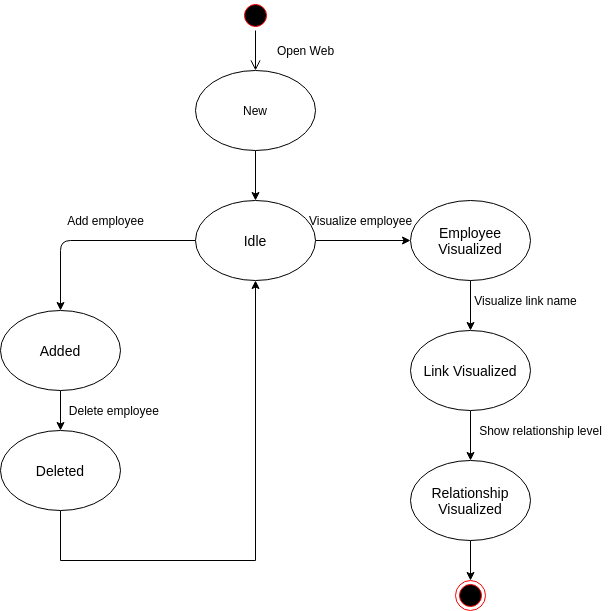

The diagram above was exported from draw.io. Its source (the exported page's mxGraphModel, read from the mxfile embedded in the PNG):
<mxGraphModel dx="982" dy="1710" grid="1" gridSize="10" guides="1" tooltips="1" connect="1" arrows="1" fold="1" page="1" pageScale="1" pageWidth="850" pageHeight="1100" math="0" shadow="0">
  <root>
    <mxCell id="0" />
    <mxCell id="1" parent="0" />
    <mxCell id="uPUW8i_NVWzhisynUKPf-18" value="" style="ellipse;html=1;shape=startState;fillColor=#000000;strokeColor=#ff0000;" parent="1" vertex="1">
      <mxGeometry x="410" y="-80" width="30" height="30" as="geometry" />
    </mxCell>
    <mxCell id="uPUW8i_NVWzhisynUKPf-19" value="" style="edgeStyle=orthogonalEdgeStyle;html=1;verticalAlign=bottom;endArrow=open;endSize=8;" parent="1" source="uPUW8i_NVWzhisynUKPf-18" edge="1">
      <mxGeometry relative="1" as="geometry">
        <mxPoint x="425" y="-10" as="targetPoint" />
      </mxGeometry>
    </mxCell>
    <mxCell id="2" value="Open Web" style="text;html=1;align=center;verticalAlign=middle;resizable=0;points=[];autosize=1;" parent="1" vertex="1">
      <mxGeometry x="440" y="-40" width="70" height="20" as="geometry" />
    </mxCell>
    <mxCell id="uPUW8i_NVWzhisynUKPf-26" value="Add employee" style="text;html=1;align=center;verticalAlign=middle;resizable=0;points=[];autosize=1;" parent="1" vertex="1">
      <mxGeometry x="230" y="130" width="90" height="20" as="geometry" />
    </mxCell>
    <mxCell id="d_cl1gBqwuzqeaz2eRE8-3" style="edgeStyle=orthogonalEdgeStyle;rounded=0;orthogonalLoop=1;jettySize=auto;html=1;exitX=0.5;exitY=1;exitDx=0;exitDy=0;" edge="1" parent="1" source="o8AOmC_aDrTL0VU3Yefj-7">
      <mxGeometry relative="1" as="geometry">
        <mxPoint x="230" y="350" as="targetPoint" />
      </mxGeometry>
    </mxCell>
    <mxCell id="o8AOmC_aDrTL0VU3Yefj-7" value="&lt;span style=&quot;font-size: 14px&quot;&gt;Added&lt;/span&gt;" style="ellipse;whiteSpace=wrap;html=1;" parent="1" vertex="1">
      <mxGeometry x="170" y="230" width="120" height="80" as="geometry" />
    </mxCell>
    <mxCell id="o8AOmC_aDrTL0VU3Yefj-22" style="edgeStyle=orthogonalEdgeStyle;rounded=0;orthogonalLoop=1;jettySize=auto;html=1;" parent="1" source="o8AOmC_aDrTL0VU3Yefj-8" edge="1">
      <mxGeometry relative="1" as="geometry">
        <mxPoint x="640" y="250" as="targetPoint" />
      </mxGeometry>
    </mxCell>
    <mxCell id="o8AOmC_aDrTL0VU3Yefj-8" value="&lt;span style=&quot;font-size: 14px&quot;&gt;Employee Visualized&lt;/span&gt;" style="ellipse;whiteSpace=wrap;html=1;" parent="1" vertex="1">
      <mxGeometry x="580" y="120" width="120" height="80" as="geometry" />
    </mxCell>
    <mxCell id="o8AOmC_aDrTL0VU3Yefj-20" style="edgeStyle=orthogonalEdgeStyle;rounded=0;orthogonalLoop=1;jettySize=auto;html=1;entryX=0;entryY=0.5;entryDx=0;entryDy=0;" parent="1" source="o8AOmC_aDrTL0VU3Yefj-10" target="o8AOmC_aDrTL0VU3Yefj-8" edge="1">
      <mxGeometry relative="1" as="geometry" />
    </mxCell>
    <mxCell id="o8AOmC_aDrTL0VU3Yefj-10" value="&lt;span style=&quot;font-size: 14px&quot;&gt;Idle&lt;/span&gt;" style="ellipse;whiteSpace=wrap;html=1;" parent="1" vertex="1">
      <mxGeometry x="365" y="120" width="120" height="80" as="geometry" />
    </mxCell>
    <mxCell id="o8AOmC_aDrTL0VU3Yefj-21" value="Visualize employee" style="text;html=1;align=center;verticalAlign=middle;resizable=0;points=[];autosize=1;" parent="1" vertex="1">
      <mxGeometry x="470" y="130" width="120" height="20" as="geometry" />
    </mxCell>
    <mxCell id="o8AOmC_aDrTL0VU3Yefj-23" value="Visualize link name" style="text;html=1;align=center;verticalAlign=middle;resizable=0;points=[];autosize=1;" parent="1" vertex="1">
      <mxGeometry x="635" y="210" width="120" height="20" as="geometry" />
    </mxCell>
    <mxCell id="d_cl1gBqwuzqeaz2eRE8-7" style="edgeStyle=orthogonalEdgeStyle;rounded=0;orthogonalLoop=1;jettySize=auto;html=1;" edge="1" parent="1" source="o8AOmC_aDrTL0VU3Yefj-24">
      <mxGeometry relative="1" as="geometry">
        <mxPoint x="640" y="380" as="targetPoint" />
      </mxGeometry>
    </mxCell>
    <mxCell id="o8AOmC_aDrTL0VU3Yefj-24" value="&lt;span style=&quot;font-size: 14px&quot;&gt;Link Visualized&lt;br&gt;&lt;/span&gt;" style="ellipse;whiteSpace=wrap;html=1;" parent="1" vertex="1">
      <mxGeometry x="580" y="250" width="120" height="80" as="geometry" />
    </mxCell>
    <mxCell id="o8AOmC_aDrTL0VU3Yefj-37" value="" style="ellipse;html=1;shape=endState;fillColor=#000000;strokeColor=#ff0000;" parent="1" vertex="1">
      <mxGeometry x="625" y="500" width="30" height="30" as="geometry" />
    </mxCell>
    <mxCell id="o8AOmC_aDrTL0VU3Yefj-44" style="edgeStyle=orthogonalEdgeStyle;rounded=0;orthogonalLoop=1;jettySize=auto;html=1;entryX=0.5;entryY=0;entryDx=0;entryDy=0;" parent="1" source="o8AOmC_aDrTL0VU3Yefj-43" target="o8AOmC_aDrTL0VU3Yefj-10" edge="1">
      <mxGeometry relative="1" as="geometry" />
    </mxCell>
    <mxCell id="o8AOmC_aDrTL0VU3Yefj-43" value="New" style="ellipse;whiteSpace=wrap;html=1;" parent="1" vertex="1">
      <mxGeometry x="365" y="-10" width="120" height="80" as="geometry" />
    </mxCell>
    <mxCell id="d_cl1gBqwuzqeaz2eRE8-2" value="" style="endArrow=classic;html=1;exitX=0;exitY=0.5;exitDx=0;exitDy=0;entryX=0.5;entryY=0;entryDx=0;entryDy=0;" edge="1" parent="1" source="o8AOmC_aDrTL0VU3Yefj-10" target="o8AOmC_aDrTL0VU3Yefj-7">
      <mxGeometry width="50" height="50" relative="1" as="geometry">
        <mxPoint x="360" y="270" as="sourcePoint" />
        <mxPoint x="230" y="160" as="targetPoint" />
        <Array as="points">
          <mxPoint x="230" y="160" />
        </Array>
      </mxGeometry>
    </mxCell>
    <mxCell id="d_cl1gBqwuzqeaz2eRE8-6" style="edgeStyle=orthogonalEdgeStyle;rounded=0;orthogonalLoop=1;jettySize=auto;html=1;entryX=0.5;entryY=1;entryDx=0;entryDy=0;" edge="1" parent="1" source="d_cl1gBqwuzqeaz2eRE8-4" target="o8AOmC_aDrTL0VU3Yefj-10">
      <mxGeometry relative="1" as="geometry">
        <mxPoint x="430" y="480" as="targetPoint" />
        <Array as="points">
          <mxPoint x="230" y="480" />
          <mxPoint x="425" y="480" />
        </Array>
      </mxGeometry>
    </mxCell>
    <mxCell id="d_cl1gBqwuzqeaz2eRE8-4" value="&lt;span style=&quot;font-size: 14px&quot;&gt;Deleted&lt;/span&gt;" style="ellipse;whiteSpace=wrap;html=1;" vertex="1" parent="1">
      <mxGeometry x="170" y="350" width="120" height="80" as="geometry" />
    </mxCell>
    <mxCell id="d_cl1gBqwuzqeaz2eRE8-5" value="Delete employee&amp;nbsp;" style="text;html=1;align=center;verticalAlign=middle;resizable=0;points=[];autosize=1;" vertex="1" parent="1">
      <mxGeometry x="230" y="320" width="110" height="20" as="geometry" />
    </mxCell>
    <mxCell id="d_cl1gBqwuzqeaz2eRE8-8" value="Show relationship level" style="text;html=1;align=center;verticalAlign=middle;resizable=0;points=[];autosize=1;" vertex="1" parent="1">
      <mxGeometry x="640" y="340" width="140" height="20" as="geometry" />
    </mxCell>
    <mxCell id="d_cl1gBqwuzqeaz2eRE8-10" style="edgeStyle=orthogonalEdgeStyle;rounded=0;orthogonalLoop=1;jettySize=auto;html=1;entryX=0.5;entryY=0;entryDx=0;entryDy=0;" edge="1" parent="1" source="d_cl1gBqwuzqeaz2eRE8-9" target="o8AOmC_aDrTL0VU3Yefj-37">
      <mxGeometry relative="1" as="geometry" />
    </mxCell>
    <mxCell id="d_cl1gBqwuzqeaz2eRE8-9" value="&lt;span style=&quot;font-size: 14px&quot;&gt;Relationship&lt;br&gt;Visualized&lt;br&gt;&lt;/span&gt;" style="ellipse;whiteSpace=wrap;html=1;" vertex="1" parent="1">
      <mxGeometry x="580" y="380" width="120" height="80" as="geometry" />
    </mxCell>
  </root>
</mxGraphModel>